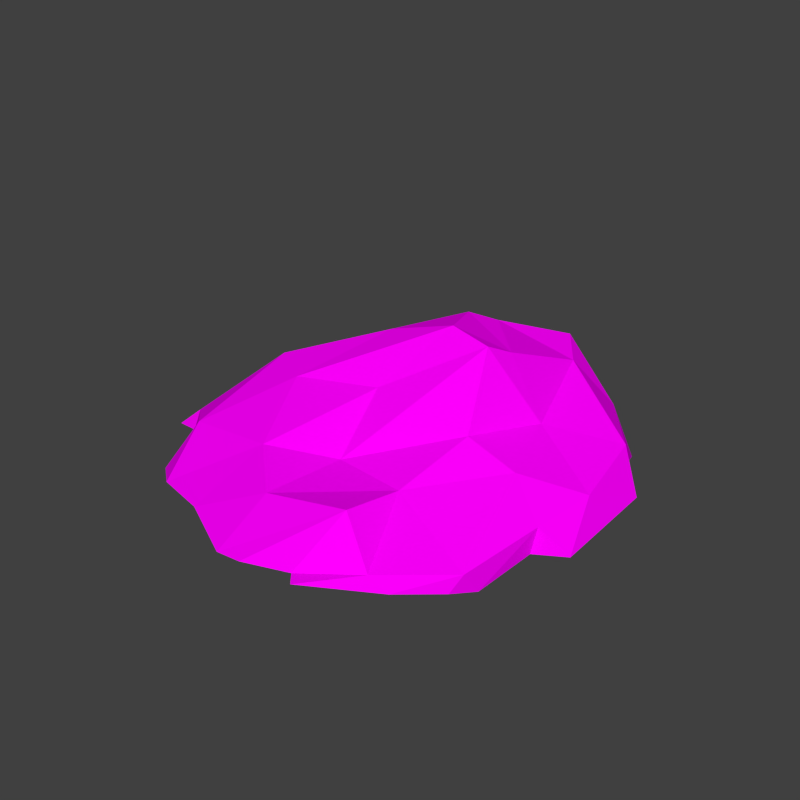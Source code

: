 # Source: paper_wad.blend  (saved by Blender 2.72.0; exported with 4.5.12 LTS)
import bpy
from mathutils import Matrix  # noqa: F401  (used for matrix-valued properties, if any)

bpy.ops.wm.read_factory_settings(use_empty=True)
scene = bpy.context.scene
scene.name = 'Scene'

# ---- collections
col_collection_1 = bpy.data.collections.new('Collection 1'); scene.collection.children.link(col_collection_1)

# ---- images (referenced by path relative to the original .blend; pixels are not part of the script)
import os
ASSET_DIR = os.environ.get("B2B_ASSET_DIR", "")  # directory of the original .blend (textures are referenced by path, not embedded)
HERE = os.path.dirname(os.path.abspath(__file__))  # packed textures are extracted next to this script under _unpacked/

def load_image(name, relpath, width, height, colorspace="sRGB"):
    """Load a texture the original file referenced (path relative to the .blend, or extracted next to this script)."""
    p = next((c for c in (os.path.join(HERE, relpath), os.path.join(ASSET_DIR, relpath)) if relpath and os.path.exists(c)), "")
    if p:
        img = bpy.data.images.load(p, check_existing=True)
        img.name = name
    else:  # same state as the original file: an image datablock whose file is absent (Cycles renders it pink)
        img = bpy.data.images.new(name, width, height)
        img.source = "FILE"
        img.filepath = "//" + (relpath or name)
    img.colorspace_settings.name = colorspace
    return img
img_amb_occ2 = load_image('amb_occ2', 'Model Textures/paper_wad.png', 1024, 1024, 'sRGB')

# ---- materials (node trees are filled in below, after node groups)
mat_paper_wad1 = bpy.data.materials.new('paper_wad1')
mat_paper_wad1.alpha_threshold = 0.0
mat_paper_wad1.roughness = 0.5

# ---- material node trees
mat_paper_wad1.use_nodes = True; mat_paper_wad1.node_tree.nodes.clear()
_N = mat_paper_wad1.node_tree.nodes; _L = mat_paper_wad1.node_tree.links
n0 = _N.new('ShaderNodeOutputMaterial'); n0.name = 'Material Output'; n0.location = (300, 300)
n1 = _N.new('ShaderNodeBsdfDiffuse'); n1.name = 'Diffuse BSDF'; n1.location = (10, 300)
n2 = _N.new('ShaderNodeTexImage'); n2.name = 'Image Texture'; n2.location = (-180, 300)
n2.width = 140
n2.image = img_amb_occ2
_L.new(n1.outputs[0], n0.inputs[0])
_L.new(n2.outputs[0], n1.inputs[0])
n0.is_active_output = True

# ---- world
world_world = bpy.data.worlds.new('World'); scene.world = world_world
world_world.color = (0.05088, 0.05088, 0.05088)
world_world.use_sun_shadow = False
world_world.sun_shadow_jitter_overblur = 0.0
world_world.cycles.sampling_method = 'MANUAL'
world_world.cycles.sample_map_resolution = 256

# ---- meshes
me_plane_001 = bpy.data.meshes.new('Plane.001')
me_plane_001.from_pydata([(-0.1385, -0.113, 0.00176), (-0.1087, -0.1355, 0.01121), (-0.1802, -0.06134, 0.00565), (-0.1652, -0.05198, 0.01974), (-0.1702, 0.05556, 0.01948), (-0.1566, -0.06676, 0.009994), (-0.1296, -0.08312, 0.03364), (-0.06188, -0.1486, 0.01487), (-0.0514, -0.08872, 0.04389), (-0.01068, -0.1734, 0.01223), (-0.009981, -0.1261, 0.03635), (0.002945, -0.06408, 0.04002), (-0.1225, 0.005123, 0.06338), (-0.081, -0.02215, 0.06511), (-0.009899, -0.00807, 0.07242), (-0.1786, 0.06172, 0.00342), (-0.1232, 0.03384, 0.0577), (-0.1438, 0.09771, 0.01822), (-0.1227, 0.1481, 0.01006), (-0.09562, 0.06855, 0.04641), (-0.0765, 0.1738, 0.005747), (0.01224, 0.1981, 0.01623), (-0.03824, 0.04183, 0.09583), (-0.003115, 0.09511, 0.1027), (-0.06811, 0.1101, 0.05085), (0.01976, 0.04467, 0.1137), (0.01656, 0.1083, 0.09656), (-0.06802, 0.1729, 0.0224), (0.01143, -0.1736, 0.01457), (0.05683, -0.1714, 0.01629), (0.0489, -0.1624, 0.01622), (0.05731, -0.1177, 0.04601), (0.1393, -0.0804, -0.002361), (0.06362, -0.07178, 0.04147), (0.1067, -0.133, 0.01003), (0.08954, -0.1337, 0.0176), (0.1309, -0.1018, 0.00389), (0.1353, -0.09176, 0.01568), (0.1454, -0.02922, 0.002713), (0.1165, -0.008886, 0.04702), (0.1468, -0.02368, 0.02248), (0.1564, 0.02626, 0.02789), (0.1699, -0.01726, 0.004468), (0.0555, 0.03962, 0.1085), (0.07639, -0.01056, 0.06243), (0.09738, 0.05192, 0.05387), (0.1059, 0.1374, -0.002666), (0.02759, 0.1964, 0.01513), (0.07732, 0.1757, 0.009008), (0.1417, 0.08171, -0.0004827), (0.1465, 0.09335, 0.03592), (0.1347, 0.1294, 0.005363), (0.1678, 0.07725, 0.005964), (0.1007, 0.1556, 0.02972), (0.1072, 0.1566, 0.00664), (0.06201, 0.06135, 0.09799), (0.07526, 0.1296, 0.07125), (0.05226, 0.1608, 0.07701)], [], [(1, 6, 0), (3, 4, 2), (6, 3, 5), (12, 4, 3), (8, 6, 1), (13, 12, 6), (22, 12, 13), (14, 13, 8), (15, 4, 17), (18, 27, 20), (30, 29, 35, 31), (19, 24, 17), (24, 27, 18), (23, 26, 24), (32, 38, 40, 37), (36, 37, 34), (40, 39, 37), (40, 41, 39), (34, 37, 35), (37, 39, 33), (33, 11, 10), (37, 33, 35), (39, 44, 33), (51, 50, 49), (52, 41, 42), (9, 28, 31, 10), (52, 50, 41), (54, 53, 46), (51, 53, 50), (45, 56, 55), (55, 56, 26), (41, 50, 45), (50, 56, 45), (55, 26, 23, 25), (43, 44, 45, 55), (12, 16, 4), (41, 45, 39), (6, 12, 3), (33, 31, 35), (43, 55, 25), (2, 5, 3), (1, 7, 8), (7, 10, 8), (9, 10, 7), (0, 6, 5), (8, 10, 11), (8, 11, 14), (6, 8, 13), (4, 19, 17), (20, 27, 21), (17, 24, 18), (16, 22, 19), (24, 22, 23), (19, 22, 24), (22, 25, 23), (24, 26, 27), (30, 31, 28), (29, 30, 34), (29, 34, 35), (40, 38, 42), (40, 42, 41), (32, 37, 36), (33, 44, 11), (11, 44, 43), (44, 39, 45), (53, 48, 47), (50, 52, 49), (53, 51, 46), (53, 54, 48), (56, 53, 57), (26, 56, 57), (50, 53, 56), (14, 11, 43), (14, 43, 25), (57, 21, 27), (26, 57, 27), (15, 2, 4), (16, 12, 22), (13, 14, 25, 22), (4, 16, 19), (10, 31, 33), (21, 57, 47), (57, 53, 47)])
_uv = me_plane_001.uv_layers.new(name='UVMap')
_uv.uv.foreach_set('vector', [0.7534, 0.3326, 0.6913, 0.269, 0.7217, 0.281, 0.6452, 0.2074, 0.4766, 0.1654, 0.6562, 0.1932, 0.6913, 0.269, 0.6452, 0.2074, 0.6597, 0.2317, 0.5677, 0.2367, 0.4766, 0.1654, 0.6452, 0.2074, 0.6807, 0.3954, 0.6913, 0.269, 0.7534, 0.3326, 0.6128, 0.3171, 0.5677, 0.2367, 0.6913, 0.269, 0.502, 0.3478, 0.5677, 0.2367, 0.6128, 0.3171, 0.5717, 0.4272, 0.6128, 0.3171, 0.6807, 0.3954, 0.4597, 0.1583, 0.4766, 0.1654, 0.4005, 0.1969, 0.309, 0.2207, 0.2593, 0.2972, 0.2504, 0.2919, 0.7472, 0.601, 0.7588, 0.617, 0.6894, 0.6589, 0.6921, 0.5846, 0.4482, 0.2708, 0.3761, 0.3012, 0.4005, 0.1969, 0.3761, 0.3012, 0.2593, 0.2972, 0.309, 0.2207, 0.4104, 0.3858, 0.3793, 0.4178, 0.3761, 0.3012, 0.5764, 0.7359, 0.4966, 0.7272, 0.4995, 0.7171, 0.6068, 0.7231, 0.6168, 0.7253, 0.6068, 0.7231, 0.6778, 0.6914, 0.4995, 0.7171, 0.5012, 0.6485, 0.6068, 0.7231, 0.6885, 0.1122, 0.7154, 0.184, 0.6201, 0.1183, 0.6778, 0.6914, 0.6068, 0.7231, 0.6894, 0.6589, 0.6068, 0.7231, 0.5012, 0.6485, 0.6146, 0.5831, 0.6146, 0.5831, 0.6215, 0.4804, 0.7215, 0.4803, 0.6068, 0.7231, 0.6146, 0.5831, 0.6894, 0.6589, 0.5012, 0.6485, 0.5266, 0.5737, 0.6146, 0.5831, 0.6583, 0.3658, 0.6642, 0.2927, 0.68, 0.2934, 0.7209, 0.2862, 0.7154, 0.184, 0.7377, 0.1355, 0.7818, 0.5073, 0.7762, 0.5429, 0.6921, 0.5846, 0.7215, 0.4803, 0.7209, 0.2862, 0.6642, 0.2927, 0.7154, 0.184, 0.6074, 0.4051, 0.5824, 0.3899, 0.6196, 0.3749, 0.6583, 0.3658, 0.5824, 0.3899, 0.6642, 0.2927, 0.5755, 0.2097, 0.5146, 0.3312, 0.4872, 0.1958, 0.4872, 0.1958, 0.5146, 0.3312, 0.405, 0.2659, 0.7154, 0.184, 0.6642, 0.2927, 0.5755, 0.2097, 0.6642, 0.2927, 0.5146, 0.3312, 0.5755, 0.2097, 0.4395, 0.5076, 0.3793, 0.4178, 0.4104, 0.3858, 0.4895, 0.4338, 0.4825, 0.4978, 0.5266, 0.5737, 0.4156, 0.5937, 0.4395, 0.5076, 0.5677, 0.2367, 0.5191, 0.2296, 0.4766, 0.1654, 0.7154, 0.184, 0.5755, 0.2097, 0.6201, 0.1183, 0.6913, 0.269, 0.5677, 0.2367, 0.6452, 0.2074, 0.6146, 0.5831, 0.6921, 0.5846, 0.6894, 0.6589, 0.4825, 0.4978, 0.4395, 0.5076, 0.4895, 0.4338, 0.6562, 0.1932, 0.6597, 0.2317, 0.6452, 0.2074, 0.7534, 0.3326, 0.7609, 0.4127, 0.6807, 0.3954, 0.7609, 0.4127, 0.7215, 0.4803, 0.6807, 0.3954, 0.7818, 0.5073, 0.7215, 0.4803, 0.7609, 0.4127, 0.7217, 0.281, 0.6913, 0.269, 0.6597, 0.2317, 0.6807, 0.3954, 0.7215, 0.4803, 0.6215, 0.4804, 0.6807, 0.3954, 0.6215, 0.4804, 0.5717, 0.4272, 0.6913, 0.269, 0.6807, 0.3954, 0.6128, 0.3171, 0.4766, 0.1654, 0.4482, 0.2708, 0.4005, 0.1969, 0.2504, 0.2919, 0.2593, 0.2972, 0.1892, 0.4264, 0.4005, 0.1969, 0.3761, 0.3012, 0.309, 0.2207, 0.5191, 0.2296, 0.502, 0.3478, 0.4482, 0.2708, 0.3761, 0.3012, 0.502, 0.3478, 0.4104, 0.3858, 0.4482, 0.2708, 0.502, 0.3478, 0.3761, 0.3012, 0.502, 0.3478, 0.4895, 0.4338, 0.4104, 0.3858, 0.3761, 0.3012, 0.3793, 0.4178, 0.2593, 0.2972, 0.7472, 0.601, 0.6921, 0.5846, 0.7762, 0.5429, 0.7588, 0.617, 0.7472, 0.601, 0.6778, 0.6914, 0.7588, 0.617, 0.6778, 0.6914, 0.6894, 0.6589, 0.6885, 0.1122, 0.6989, 0.1139, 0.7377, 0.1355, 0.6885, 0.1122, 0.7377, 0.1355, 0.7154, 0.184, 0.5764, 0.7359, 0.6068, 0.7231, 0.6168, 0.7253, 0.6146, 0.5831, 0.5266, 0.5737, 0.6215, 0.4804, 0.6215, 0.4804, 0.5266, 0.5737, 0.4825, 0.4978, 0.5266, 0.5737, 0.5012, 0.6485, 0.4156, 0.5937, 0.5824, 0.3899, 0.5529, 0.4305, 0.4622, 0.4537, 0.6642, 0.2927, 0.7209, 0.2862, 0.68, 0.2934, 0.5824, 0.3899, 0.6583, 0.3658, 0.6196, 0.3749, 0.5824, 0.3899, 0.6074, 0.4051, 0.5529, 0.4305, 0.5146, 0.3312, 0.5824, 0.3899, 0.469, 0.3739, 0.405, 0.2659, 0.5146, 0.3312, 0.469, 0.3739, 0.6642, 0.2927, 0.5824, 0.3899, 0.5146, 0.3312, 0.5717, 0.4272, 0.6215, 0.4804, 0.4825, 0.4978, 0.5717, 0.4272, 0.4825, 0.4978, 0.4895, 0.4338, 0.2647, 0.469, 0.1892, 0.4264, 0.2593, 0.2972, 0.3793, 0.4178, 0.2647, 0.469, 0.2593, 0.2972, 0.4597, 0.1583, 0.6562, 0.1932, 0.4766, 0.1654, 0.5191, 0.2296, 0.5677, 0.2367, 0.502, 0.3478, 0.6128, 0.3171, 0.5717, 0.4272, 0.4895, 0.4338, 0.502, 0.3478, 0.4766, 0.1654, 0.5191, 0.2296, 0.4482, 0.2708, 0.7215, 0.4803, 0.6921, 0.5846, 0.6146, 0.5831, 0.1892, 0.4264, 0.2647, 0.469, 0.1862, 0.4531, 0.469, 0.3739, 0.5824, 0.3899, 0.4622, 0.4537])
me_plane_001.materials.append(mat_paper_wad1)
me_plane_001.use_remesh_preserve_volume = False
me_plane_001.use_remesh_preserve_attributes = False
me_plane_001.use_mirror_vertex_groups = False
me_plane_001.update()

# ---- objects
ob_plane_001 = bpy.data.objects.new('Plane.001', me_plane_001)

# ---- transforms, parenting, visibility, modifiers, constraints
ob_plane_001.location = (0.0, 0.0, 0.0)
ob_plane_001.lineart.crease_threshold = 0.0

# ---- collection membership
col_collection_1.objects.link(ob_plane_001)

# ---- scene / render settings (as saved in the file)
scene.frame_start = 1; scene.frame_end = 250; scene.frame_set(1)
scene.render.engine = 'CYCLES'
scene.render.resolution_x = 64
scene.render.resolution_y = 64
scene.render.resolution_percentage = 50
scene.render.dither_intensity = 0.0
scene.cycles.use_denoising = False
scene.cycles.samples = 10
scene.cycles.sampling_pattern = 'TABULATED_SOBOL'
scene.cycles.light_sampling_threshold = 0.0
scene.cycles.use_adaptive_sampling = False
scene.cycles.use_light_tree = False
scene.cycles.blur_glossy = 0.0
scene.cycles.pixel_filter_type = 'GAUSSIAN'
scene.cycles.sample_clamp_indirect = 0.0
scene.cycles.bake_type = 'AO'
scene.view_settings.view_transform = 'Standard'
bpy.context.view_layer.update()

# ---- added for rendering (the .blend has no active camera and no usable light): camera, sun
cam_auto = bpy.data.cameras.new('AutoCamera')
cam_auto.lens = 50.0
cam_auto.sensor_width = 36.0
cam_auto.clip_end = 1000.0
ob_auto_camera = bpy.data.objects.new('AutoCamera', cam_auto)
scene.collection.objects.link(ob_auto_camera)
ob_auto_camera.location = (0.479411, -0.569205, 0.443188)
ob_auto_camera.rotation_euler = (1.09748, -7.21219e-08, 0.694738)
scene.camera = ob_auto_camera
light_auto_sun = bpy.data.lights.new('AutoSun', 'SUN')
light_auto_sun.energy = 3.0
light_auto_sun.angle = 0.0523599
ob_auto_sun = bpy.data.objects.new('AutoSun', light_auto_sun)
scene.collection.objects.link(ob_auto_sun)
ob_auto_sun.rotation_euler = (0.872665, 0.174533, 0.523599)
bpy.context.view_layer.update()
